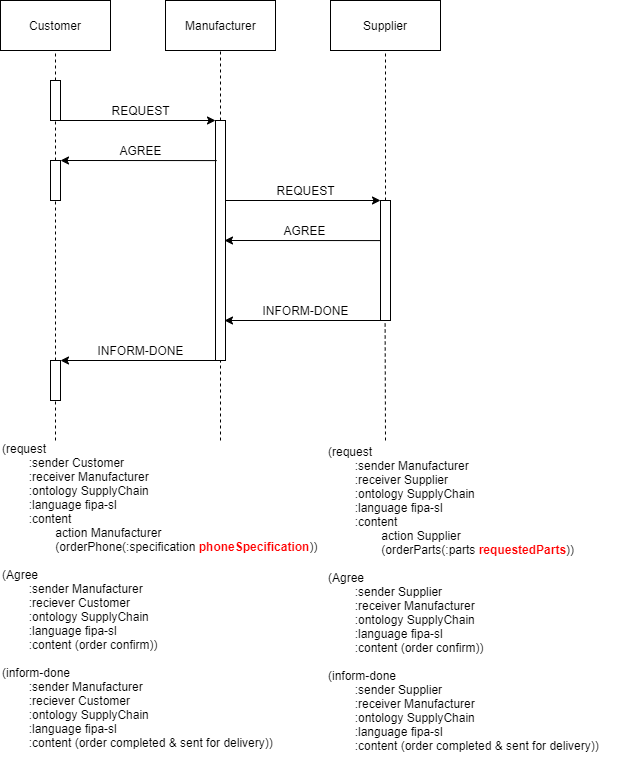

The diagram above was exported from draw.io. Its source (the exported page's mxGraphModel, read from the mxfile embedded in the PNG):
<mxGraphModel dx="1422" dy="745" grid="1" gridSize="10" guides="1" tooltips="1" connect="1" arrows="1" fold="1" page="1" pageScale="1" pageWidth="1169" pageHeight="827" math="0" shadow="0">
  <root>
    <mxCell id="0" />
    <mxCell id="1" parent="0" />
    <mxCell id="bXYfRUHmZwdl2nVmAs2A-13" value="Customer" style="html=1;" parent="1" vertex="1">
      <mxGeometry x="80" y="120" width="110" height="50" as="geometry" />
    </mxCell>
    <mxCell id="bXYfRUHmZwdl2nVmAs2A-14" value="Manufacturer" style="html=1;" parent="1" vertex="1">
      <mxGeometry x="245" y="120" width="110" height="50" as="geometry" />
    </mxCell>
    <mxCell id="bXYfRUHmZwdl2nVmAs2A-15" value="Supplier" style="html=1;" parent="1" vertex="1">
      <mxGeometry x="410" y="120" width="110" height="50" as="geometry" />
    </mxCell>
    <mxCell id="bXYfRUHmZwdl2nVmAs2A-18" value="" style="html=1;points=[];perimeter=orthogonalPerimeter;" parent="1" vertex="1">
      <mxGeometry x="130" y="200" width="10" height="40" as="geometry" />
    </mxCell>
    <mxCell id="bXYfRUHmZwdl2nVmAs2A-27" value="" style="endArrow=none;dashed=1;html=1;entryX=0.5;entryY=1;entryDx=0;entryDy=0;" parent="1" source="bXYfRUHmZwdl2nVmAs2A-18" target="bXYfRUHmZwdl2nVmAs2A-13" edge="1">
      <mxGeometry width="50" height="50" relative="1" as="geometry">
        <mxPoint x="220" y="240" as="sourcePoint" />
        <mxPoint x="230" y="180" as="targetPoint" />
      </mxGeometry>
    </mxCell>
    <mxCell id="bXYfRUHmZwdl2nVmAs2A-28" value="" style="endArrow=none;dashed=1;html=1;entryX=0.5;entryY=1;entryDx=0;entryDy=0;" parent="1" target="bXYfRUHmZwdl2nVmAs2A-14" edge="1">
      <mxGeometry width="50" height="50" relative="1" as="geometry">
        <mxPoint x="300" y="240" as="sourcePoint" />
        <mxPoint x="340" y="200" as="targetPoint" />
      </mxGeometry>
    </mxCell>
    <mxCell id="bXYfRUHmZwdl2nVmAs2A-31" value="" style="html=1;points=[];perimeter=orthogonalPerimeter;" parent="1" vertex="1">
      <mxGeometry x="295" y="240" width="10" height="240" as="geometry" />
    </mxCell>
    <mxCell id="bXYfRUHmZwdl2nVmAs2A-30" value="" style="endArrow=classic;html=1;" parent="1" source="bXYfRUHmZwdl2nVmAs2A-18" edge="1">
      <mxGeometry width="50" height="50" relative="1" as="geometry">
        <mxPoint x="250" y="330" as="sourcePoint" />
        <mxPoint x="295" y="240" as="targetPoint" />
      </mxGeometry>
    </mxCell>
    <mxCell id="bXYfRUHmZwdl2nVmAs2A-32" value="" style="html=1;points=[];perimeter=orthogonalPerimeter;" parent="1" vertex="1">
      <mxGeometry x="130" y="280" width="10" height="40" as="geometry" />
    </mxCell>
    <mxCell id="bXYfRUHmZwdl2nVmAs2A-34" value="" style="endArrow=none;dashed=1;html=1;" parent="1" source="bXYfRUHmZwdl2nVmAs2A-32" target="bXYfRUHmZwdl2nVmAs2A-18" edge="1">
      <mxGeometry width="50" height="50" relative="1" as="geometry">
        <mxPoint x="145" y="210" as="sourcePoint" />
        <mxPoint x="145" y="180" as="targetPoint" />
      </mxGeometry>
    </mxCell>
    <mxCell id="bXYfRUHmZwdl2nVmAs2A-35" value="" style="html=1;points=[];perimeter=orthogonalPerimeter;" parent="1" vertex="1">
      <mxGeometry x="130" y="480" width="10" height="40" as="geometry" />
    </mxCell>
    <mxCell id="bXYfRUHmZwdl2nVmAs2A-36" value="" style="endArrow=none;dashed=1;html=1;" parent="1" source="bXYfRUHmZwdl2nVmAs2A-35" edge="1">
      <mxGeometry width="50" height="50" relative="1" as="geometry">
        <mxPoint x="145" y="290" as="sourcePoint" />
        <mxPoint x="135" y="319.9999999999999" as="targetPoint" />
      </mxGeometry>
    </mxCell>
    <mxCell id="bXYfRUHmZwdl2nVmAs2A-37" value="" style="endArrow=classic;html=1;exitX=0.12;exitY=0.167;exitDx=0;exitDy=0;exitPerimeter=0;" parent="1" source="bXYfRUHmZwdl2nVmAs2A-31" edge="1">
      <mxGeometry width="50" height="50" relative="1" as="geometry">
        <mxPoint x="200" y="360" as="sourcePoint" />
        <mxPoint x="140" y="280" as="targetPoint" />
      </mxGeometry>
    </mxCell>
    <mxCell id="bXYfRUHmZwdl2nVmAs2A-38" value="REQUEST" style="text;html=1;strokeColor=none;fillColor=none;align=center;verticalAlign=middle;whiteSpace=wrap;rounded=0;" parent="1" vertex="1">
      <mxGeometry x="200" y="220" width="40" height="20" as="geometry" />
    </mxCell>
    <mxCell id="bXYfRUHmZwdl2nVmAs2A-39" value="AGREE" style="text;html=1;strokeColor=none;fillColor=none;align=center;verticalAlign=middle;whiteSpace=wrap;rounded=0;" parent="1" vertex="1">
      <mxGeometry x="200" y="260" width="40" height="20" as="geometry" />
    </mxCell>
    <mxCell id="bXYfRUHmZwdl2nVmAs2A-40" value="" style="endArrow=classic;html=1;exitX=0.5;exitY=1;exitDx=0;exitDy=0;exitPerimeter=0;" parent="1" source="bXYfRUHmZwdl2nVmAs2A-31" edge="1">
      <mxGeometry width="50" height="50" relative="1" as="geometry">
        <mxPoint x="180" y="470" as="sourcePoint" />
        <mxPoint x="140" y="480" as="targetPoint" />
      </mxGeometry>
    </mxCell>
    <mxCell id="bXYfRUHmZwdl2nVmAs2A-41" value="INFORM-DONE" style="text;html=1;strokeColor=none;fillColor=none;align=center;verticalAlign=middle;whiteSpace=wrap;rounded=0;" parent="1" vertex="1">
      <mxGeometry x="165" y="460" width="110" height="20" as="geometry" />
    </mxCell>
    <mxCell id="bXYfRUHmZwdl2nVmAs2A-43" value="" style="endArrow=none;dashed=1;html=1;" parent="1" target="bXYfRUHmZwdl2nVmAs2A-35" edge="1">
      <mxGeometry width="50" height="50" relative="1" as="geometry">
        <mxPoint x="135" y="560" as="sourcePoint" />
        <mxPoint x="132" y="522" as="targetPoint" />
      </mxGeometry>
    </mxCell>
    <mxCell id="bXYfRUHmZwdl2nVmAs2A-44" value="&lt;div&gt;(request&lt;/div&gt;&lt;div&gt;&lt;span style=&quot;white-space: pre&quot;&gt;&#09;&lt;/span&gt;:sender Customer&lt;/div&gt;&lt;div&gt;&lt;span style=&quot;white-space: pre&quot;&gt;&#09;&lt;/span&gt;:&lt;span style=&quot;font-size: 9pt ; line-height: 12.84px ; font-family: &amp;#34;helvetica&amp;#34; , sans-serif&quot;&gt;receiver&lt;/span&gt;&amp;nbsp;Manufacturer&lt;/div&gt;&lt;div&gt;&lt;span style=&quot;white-space: pre&quot;&gt;&#09;&lt;/span&gt;:ontology SupplyChain&lt;/div&gt;&lt;div&gt;&lt;span style=&quot;white-space: pre&quot;&gt;&#09;&lt;/span&gt;:language fipa-sl&lt;/div&gt;&lt;div&gt;&lt;span style=&quot;white-space: pre&quot;&gt;&#09;&lt;/span&gt;:content&lt;/div&gt;&lt;div&gt;&lt;span style=&quot;white-space: pre&quot;&gt;&#09;&#09;&lt;/span&gt;action Manufacturer&lt;/div&gt;&lt;div&gt;&lt;span style=&quot;white-space: pre&quot;&gt;&#09;&#09;&lt;/span&gt;(orderPhone(:specification &lt;font color=&quot;#ff0000&quot;&gt;&lt;b&gt;phoneSpecification&lt;/b&gt;&lt;/font&gt;))&lt;/div&gt;&lt;div&gt;&lt;br&gt;&lt;/div&gt;&lt;div&gt;(Agree&lt;/div&gt;&lt;div&gt;&lt;span style=&quot;white-space: pre&quot;&gt;&#09;&lt;/span&gt;:sender Manufacturer&lt;/div&gt;&lt;div&gt;&lt;span style=&quot;white-space: pre&quot;&gt;&#09;&lt;/span&gt;:reciever Customer&lt;/div&gt;&lt;div&gt;&lt;span style=&quot;white-space: pre&quot;&gt;&#09;&lt;/span&gt;:ontology SupplyChain&lt;/div&gt;&lt;div&gt;&lt;span style=&quot;white-space: pre&quot;&gt;&#09;&lt;/span&gt;:language fipa-sl&lt;/div&gt;&lt;div&gt;&lt;span style=&quot;white-space: pre&quot;&gt;&#09;&lt;/span&gt;:content (order confirm))&lt;/div&gt;&lt;div&gt;&lt;br&gt;&lt;/div&gt;&lt;div&gt;(inform-done&lt;/div&gt;&lt;div&gt;&lt;span style=&quot;white-space: pre&quot;&gt;&#09;&lt;/span&gt;:sender Manufacturer&lt;/div&gt;&lt;div&gt;&lt;span style=&quot;white-space: pre&quot;&gt;&#09;&lt;/span&gt;:reciever Customer&lt;/div&gt;&lt;div&gt;&lt;span style=&quot;white-space: pre&quot;&gt;&#09;&lt;/span&gt;:ontology SupplyChain&lt;/div&gt;&lt;div&gt;&lt;span style=&quot;white-space: pre&quot;&gt;&#09;&lt;/span&gt;:language fipa-sl&lt;/div&gt;&lt;div&gt;&lt;span style=&quot;white-space: pre&quot;&gt;&#09;&lt;/span&gt;:content (order completed &amp;amp; sent for delivery))&lt;/div&gt;" style="text;html=1;strokeColor=none;fillColor=none;align=left;verticalAlign=middle;whiteSpace=wrap;rounded=0;" parent="1" vertex="1">
      <mxGeometry x="80" y="560" width="320" height="310" as="geometry" />
    </mxCell>
    <mxCell id="bXYfRUHmZwdl2nVmAs2A-45" value="" style="html=1;points=[];perimeter=orthogonalPerimeter;" parent="1" vertex="1">
      <mxGeometry x="460" y="320" width="10" height="120" as="geometry" />
    </mxCell>
    <mxCell id="bXYfRUHmZwdl2nVmAs2A-46" value="" style="endArrow=none;dashed=1;html=1;entryX=0.5;entryY=1;entryDx=0;entryDy=0;" parent="1" source="bXYfRUHmZwdl2nVmAs2A-45" target="bXYfRUHmZwdl2nVmAs2A-15" edge="1">
      <mxGeometry width="50" height="50" relative="1" as="geometry">
        <mxPoint x="430" y="250" as="sourcePoint" />
        <mxPoint x="480" y="200" as="targetPoint" />
      </mxGeometry>
    </mxCell>
    <mxCell id="bXYfRUHmZwdl2nVmAs2A-48" value="" style="endArrow=classic;html=1;entryX=0;entryY=0;entryDx=0;entryDy=0;entryPerimeter=0;" parent="1" source="bXYfRUHmZwdl2nVmAs2A-31" target="bXYfRUHmZwdl2nVmAs2A-45" edge="1">
      <mxGeometry width="50" height="50" relative="1" as="geometry">
        <mxPoint x="350" y="370" as="sourcePoint" />
        <mxPoint x="400" y="320" as="targetPoint" />
      </mxGeometry>
    </mxCell>
    <mxCell id="bXYfRUHmZwdl2nVmAs2A-49" value="REQUEST" style="text;html=1;strokeColor=none;fillColor=none;align=center;verticalAlign=middle;whiteSpace=wrap;rounded=0;" parent="1" vertex="1">
      <mxGeometry x="365" y="300" width="40" height="20" as="geometry" />
    </mxCell>
    <mxCell id="bXYfRUHmZwdl2nVmAs2A-52" value="&lt;div&gt;&lt;div&gt;(request&lt;/div&gt;&lt;div&gt;&lt;span style=&quot;white-space: pre&quot;&gt;&#09;&lt;/span&gt;:sender Manufacturer&lt;/div&gt;&lt;div&gt;&lt;span style=&quot;white-space: pre&quot;&gt;&#09;&lt;/span&gt;:&lt;span style=&quot;font-size: 9pt ; line-height: 12.84px ; font-family: &amp;#34;helvetica&amp;#34; , sans-serif&quot;&gt;receiver&lt;/span&gt;&amp;nbsp;Supplier&lt;/div&gt;&lt;div&gt;&lt;span style=&quot;white-space: pre&quot;&gt;&#09;&lt;/span&gt;:ontology SupplyChain&lt;/div&gt;&lt;div&gt;&lt;span style=&quot;white-space: pre&quot;&gt;&#09;&lt;/span&gt;:language fipa-sl&lt;/div&gt;&lt;div&gt;&lt;span style=&quot;white-space: pre&quot;&gt;&#09;&lt;/span&gt;:content&lt;/div&gt;&lt;div&gt;&lt;span style=&quot;white-space: pre&quot;&gt;&#09;&#09;&lt;/span&gt;action Supplier&lt;/div&gt;&lt;div&gt;&lt;span style=&quot;white-space: pre&quot;&gt;&#09;&#09;&lt;/span&gt;(orderParts(:parts &lt;font color=&quot;#ff0000&quot; style=&quot;font-weight: bold&quot;&gt;requestedParts&lt;/font&gt;))&lt;/div&gt;&lt;/div&gt;&lt;div&gt;&lt;br&gt;&lt;/div&gt;&lt;div&gt;&lt;div&gt;(Agree&lt;/div&gt;&lt;div&gt;&lt;span style=&quot;white-space: pre&quot;&gt;&#09;&lt;/span&gt;:sender Supplier&lt;/div&gt;&lt;div&gt;&lt;span style=&quot;white-space: pre&quot;&gt;&#09;&lt;/span&gt;:receiver Manufacturer&lt;/div&gt;&lt;div&gt;&lt;span style=&quot;white-space: pre&quot;&gt;&#09;&lt;/span&gt;:ontology SupplyChain&lt;/div&gt;&lt;div&gt;&lt;span style=&quot;white-space: pre&quot;&gt;&#09;&lt;/span&gt;:language fipa-sl&lt;/div&gt;&lt;div&gt;&lt;span style=&quot;white-space: pre&quot;&gt;&#09;&lt;/span&gt;:content (order confirm))&lt;/div&gt;&lt;div&gt;&lt;br&gt;&lt;/div&gt;&lt;div&gt;(inform-done&lt;/div&gt;&lt;div&gt;&lt;span style=&quot;white-space: pre&quot;&gt;&#09;&lt;/span&gt;:sender Supplier&lt;/div&gt;&lt;div&gt;&lt;span style=&quot;white-space: pre&quot;&gt;&#09;&lt;/span&gt;:receiver Manufacturer&lt;/div&gt;&lt;div&gt;&lt;span style=&quot;white-space: pre&quot;&gt;&#09;&lt;/span&gt;:ontology SupplyChain&lt;/div&gt;&lt;div&gt;&lt;span style=&quot;white-space: pre&quot;&gt;&#09;&lt;/span&gt;:language fipa-sl&lt;/div&gt;&lt;div&gt;&lt;span style=&quot;white-space: pre&quot;&gt;&#09;&lt;/span&gt;:content (order completed &amp;amp; sent for delivery))&lt;span style=&quot;white-space: pre&quot;&gt;&#09;&lt;/span&gt;&lt;/div&gt;&lt;/div&gt;" style="text;html=1;strokeColor=none;fillColor=none;align=left;verticalAlign=middle;whiteSpace=wrap;rounded=0;" parent="1" vertex="1">
      <mxGeometry x="406" y="560" width="290" height="330" as="geometry" />
    </mxCell>
    <mxCell id="bXYfRUHmZwdl2nVmAs2A-53" value="" style="endArrow=classic;html=1;exitX=0.12;exitY=0.167;exitDx=0;exitDy=0;exitPerimeter=0;" parent="1" edge="1">
      <mxGeometry width="50" height="50" relative="1" as="geometry">
        <mxPoint x="460.20000000000005" y="360.0799999999999" as="sourcePoint" />
        <mxPoint x="304" y="359.9999999999999" as="targetPoint" />
      </mxGeometry>
    </mxCell>
    <mxCell id="bXYfRUHmZwdl2nVmAs2A-54" value="AGREE" style="text;html=1;strokeColor=none;fillColor=none;align=center;verticalAlign=middle;whiteSpace=wrap;rounded=0;" parent="1" vertex="1">
      <mxGeometry x="364" y="340" width="40" height="20" as="geometry" />
    </mxCell>
    <mxCell id="bXYfRUHmZwdl2nVmAs2A-55" value="" style="endArrow=classic;html=1;" parent="1" edge="1">
      <mxGeometry width="50" height="50" relative="1" as="geometry">
        <mxPoint x="460" y="440" as="sourcePoint" />
        <mxPoint x="304" y="440" as="targetPoint" />
      </mxGeometry>
    </mxCell>
    <mxCell id="bXYfRUHmZwdl2nVmAs2A-56" value="INFORM-DONE" style="text;html=1;strokeColor=none;fillColor=none;align=center;verticalAlign=middle;whiteSpace=wrap;rounded=0;" parent="1" vertex="1">
      <mxGeometry x="330" y="420" width="110" height="20" as="geometry" />
    </mxCell>
    <mxCell id="MhEm7GwCBIIusMj1qA8R-3" value="" style="endArrow=none;dashed=1;html=1;" edge="1" parent="1">
      <mxGeometry width="50" height="50" relative="1" as="geometry">
        <mxPoint x="300" y="560" as="sourcePoint" />
        <mxPoint x="300" y="480" as="targetPoint" />
      </mxGeometry>
    </mxCell>
    <mxCell id="MhEm7GwCBIIusMj1qA8R-4" value="" style="endArrow=none;dashed=1;html=1;entryX=0.46;entryY=0.997;entryDx=0;entryDy=0;entryPerimeter=0;" edge="1" parent="1" target="bXYfRUHmZwdl2nVmAs2A-45">
      <mxGeometry width="50" height="50" relative="1" as="geometry">
        <mxPoint x="465" y="560" as="sourcePoint" />
        <mxPoint x="480" y="490" as="targetPoint" />
      </mxGeometry>
    </mxCell>
  </root>
</mxGraphModel>